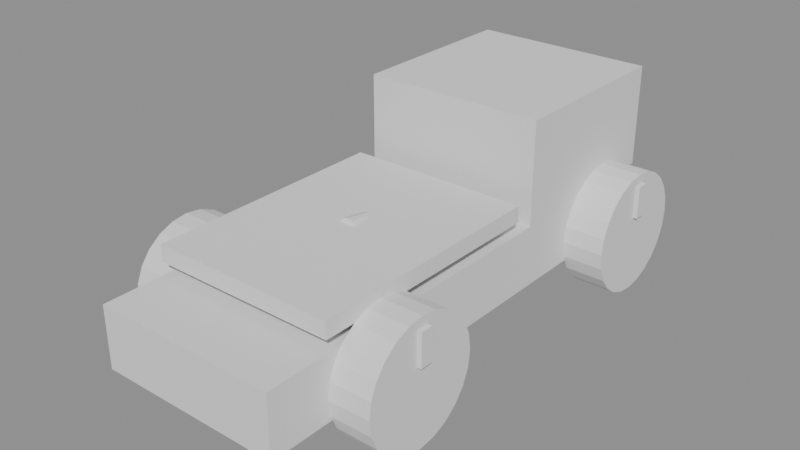 # Source: ch06_07_truck_no_drivers.blend  (saved by Blender 5.3.31; exported with 4.5.12 LTS)
import bpy
from mathutils import Matrix  # noqa: F401  (used for matrix-valued properties, if any)

bpy.ops.wm.read_factory_settings(use_empty=True)
scene = bpy.context.scene
scene.name = 'SC_TRUCK'

# ---- meshes
me_me_truck = bpy.data.meshes.new('ME_Truck')
me_me_truck.from_pydata([(-0.45, -1.3, 0.2), (-0.45, -1.3, 0.5), (-0.45, 0.9, 0.2), (-0.45, 0.9, 0.5), (0.45, -1.3, 0.2), (0.45, -1.3, 0.5), (0.45, 0.9, 0.2), (0.45, 0.9, 0.5), (-0.45, 0.3, 0.5), (-0.45, 0.3, 1.0), (-0.45, 1.2, 0.5), (-0.45, 1.2, 1.0), (0.45, 0.3, 0.5), (0.45, 0.3, 1.0), (0.45, 1.2, 0.5), (0.45, 1.2, 1.0), (-0.45, -1.0, 0.56), (-0.45, -1.0, 0.64), (-0.45, 0.2, 0.56), (-0.45, 0.2, 0.64), (0.45, -1.0, 0.56), (0.45, -1.0, 0.64), (0.45, 0.2, 0.56), (0.45, 0.2, 0.64), (-0.67, 0.87, 0.55), (-0.67, 0.87, 0.39), (-0.65, 1.2, 0.3), (-0.45, 1.2, 0.3), (-0.65, 1.19, 0.2224), (-0.45, 1.19, 0.2224), (-0.65, 1.16, 0.15), (-0.45, 1.16, 0.15), (-0.65, 1.112, 0.08787), (-0.45, 1.112, 0.08787), (-0.65, 1.05, 0.04019), (-0.45, 1.05, 0.04019), (-0.65, 0.9776, 0.01022), (-0.45, 0.9776, 0.01022), (-0.65, 0.9, 0.0), (-0.45, 0.9, 0.0), (-0.65, 0.8224, 0.01022), (-0.45, 0.8224, 0.01022), (-0.65, 0.75, 0.04019), (-0.45, 0.75, 0.04019), (-0.65, 0.6879, 0.08787), (-0.45, 0.6879, 0.08787), (-0.65, 0.6402, 0.15), (-0.45, 0.6402, 0.15), (-0.65, 0.6102, 0.2224), (-0.45, 0.6102, 0.2224), (-0.65, 0.6, 0.3), (-0.45, 0.6, 0.3), (-0.65, 0.6102, 0.3776), (-0.45, 0.6102, 0.3776), (-0.65, 0.6402, 0.45), (-0.45, 0.6402, 0.45), (-0.65, 0.6879, 0.5121), (-0.45, 0.6879, 0.5121), (-0.65, 0.75, 0.5598), (-0.45, 0.75, 0.5598), (-0.65, 0.8224, 0.5898), (-0.45, 0.8224, 0.5898), (-0.65, 0.9, 0.6), (-0.45, 0.9, 0.6), (-0.65, 0.9776, 0.5898), (-0.45, 0.9776, 0.5898), (-0.65, 1.05, 0.5598), (-0.45, 1.05, 0.5598), (-0.65, 1.112, 0.5121), (-0.45, 1.112, 0.5121), (-0.65, 1.16, 0.45), (-0.45, 1.16, 0.45), (-0.65, 1.19, 0.3776), (-0.45, 1.19, 0.3776), (-0.67, 0.93, 0.39), (-0.67, 0.93, 0.55), (-0.43, 0.87, 0.39), (-0.43, 0.87, 0.55), (-0.43, 0.93, 0.39), (-0.43, 0.93, 0.55), (0.43, 0.87, 0.55), (0.43, 0.87, 0.39), (0.45, 1.2, 0.3), (0.65, 1.2, 0.3), (0.45, 1.19, 0.2224), (0.65, 1.19, 0.2224), (0.45, 1.16, 0.15), (0.65, 1.16, 0.15), (0.45, 1.112, 0.08787), (0.65, 1.112, 0.08787), (0.45, 1.05, 0.04019), (0.65, 1.05, 0.04019), (0.45, 0.9776, 0.01022), (0.65, 0.9776, 0.01022), (0.45, 0.9, 0.0), (0.65, 0.9, 0.0), (0.45, 0.8224, 0.01022), (0.65, 0.8224, 0.01022), (0.45, 0.75, 0.04019), (0.65, 0.75, 0.04019), (0.45, 0.6879, 0.08787), (0.65, 0.6879, 0.08787), (0.45, 0.6402, 0.15), (0.65, 0.6402, 0.15), (0.45, 0.6102, 0.2224), (0.65, 0.6102, 0.2224), (0.45, 0.6, 0.3), (0.65, 0.6, 0.3), (0.45, 0.6102, 0.3776), (0.65, 0.6102, 0.3776), (0.45, 0.6402, 0.45), (0.65, 0.6402, 0.45), (0.45, 0.6879, 0.5121), (0.65, 0.6879, 0.5121), (0.45, 0.75, 0.5598), (0.65, 0.75, 0.5598), (0.45, 0.8224, 0.5898), (0.65, 0.8224, 0.5898), (0.45, 0.9, 0.6), (0.65, 0.9, 0.6), (0.45, 0.9776, 0.5898), (0.65, 0.9776, 0.5898), (0.45, 1.05, 0.5598), (0.65, 1.05, 0.5598), (0.45, 1.112, 0.5121), (0.65, 1.112, 0.5121), (0.45, 1.16, 0.45), (0.65, 1.16, 0.45), (0.45, 1.19, 0.3776), (0.65, 1.19, 0.3776), (0.43, 0.93, 0.39), (0.43, 0.93, 0.55), (0.67, 0.87, 0.39), (0.67, 0.87, 0.55), (0.67, 0.93, 0.39), (0.67, 0.93, 0.55), (-0.67, -0.73, 0.55), (-0.67, -0.73, 0.39), (-0.65, -0.4, 0.3), (-0.45, -0.4, 0.3), (-0.65, -0.4102, 0.2224), (-0.45, -0.4102, 0.2224), (-0.65, -0.4402, 0.15), (-0.45, -0.4402, 0.15), (-0.65, -0.4879, 0.08787), (-0.45, -0.4879, 0.08787), (-0.65, -0.55, 0.04019), (-0.45, -0.55, 0.04019), (-0.65, -0.6224, 0.01022), (-0.45, -0.6224, 0.01022), (-0.65, -0.7, 0.0), (-0.45, -0.7, 0.0), (-0.65, -0.7776, 0.01022), (-0.45, -0.7776, 0.01022), (-0.65, -0.85, 0.04019), (-0.45, -0.85, 0.04019), (-0.65, -0.9121, 0.08787), (-0.45, -0.9121, 0.08787), (-0.65, -0.9598, 0.15), (-0.45, -0.9598, 0.15), (-0.65, -0.9898, 0.2224), (-0.45, -0.9898, 0.2224), (-0.65, -1.0, 0.3), (-0.45, -1.0, 0.3), (-0.65, -0.9898, 0.3776), (-0.45, -0.9898, 0.3776), (-0.65, -0.9598, 0.45), (-0.45, -0.9598, 0.45), (-0.65, -0.9121, 0.5121), (-0.45, -0.9121, 0.5121), (-0.65, -0.85, 0.5598), (-0.45, -0.85, 0.5598), (-0.65, -0.7776, 0.5898), (-0.45, -0.7776, 0.5898), (-0.65, -0.7, 0.6), (-0.45, -0.7, 0.6), (-0.65, -0.6224, 0.5898), (-0.45, -0.6224, 0.5898), (-0.65, -0.55, 0.5598), (-0.45, -0.55, 0.5598), (-0.65, -0.4879, 0.5121), (-0.45, -0.4879, 0.5121), (-0.65, -0.4402, 0.45), (-0.45, -0.4402, 0.45), (-0.65, -0.4102, 0.3776), (-0.45, -0.4102, 0.3776), (-0.67, -0.67, 0.39), (-0.67, -0.67, 0.55), (-0.43, -0.73, 0.39), (-0.43, -0.73, 0.55), (-0.43, -0.67, 0.39), (-0.43, -0.67, 0.55), (0.43, -0.73, 0.39), (0.43, -0.73, 0.55), (0.45, -0.4, 0.3), (0.65, -0.4, 0.3), (0.45, -0.4102, 0.2224), (0.65, -0.4102, 0.2224), (0.45, -0.4402, 0.15), (0.65, -0.4402, 0.15), (0.45, -0.4879, 0.08787), (0.65, -0.4879, 0.08787), (0.45, -0.55, 0.04019), (0.65, -0.55, 0.04019), (0.45, -0.6224, 0.01022), (0.65, -0.6224, 0.01022), (0.45, -0.7, 0.0), (0.65, -0.7, 0.0), (0.45, -0.7776, 0.01022), (0.65, -0.7776, 0.01022), (0.45, -0.85, 0.04019), (0.65, -0.85, 0.04019), (0.45, -0.9121, 0.08787), (0.65, -0.9121, 0.08787), (0.45, -0.9598, 0.15), (0.65, -0.9598, 0.15), (0.45, -0.9898, 0.2224), (0.65, -0.9898, 0.2224), (0.45, -1.0, 0.3), (0.65, -1.0, 0.3), (0.45, -0.9898, 0.3776), (0.65, -0.9898, 0.3776), (0.45, -0.9598, 0.45), (0.65, -0.9598, 0.45), (0.45, -0.9121, 0.5121), (0.65, -0.9121, 0.5121), (0.45, -0.85, 0.5598), (0.65, -0.85, 0.5598), (0.45, -0.7776, 0.5898), (0.65, -0.7776, 0.5898), (0.45, -0.7, 0.6), (0.65, -0.7, 0.6), (0.45, -0.6224, 0.5898), (0.65, -0.6224, 0.5898), (0.45, -0.55, 0.5598), (0.65, -0.55, 0.5598), (0.45, -0.4879, 0.5121), (0.65, -0.4879, 0.5121), (0.45, -0.4402, 0.45), (0.65, -0.4402, 0.45), (0.45, -0.4102, 0.3776), (0.65, -0.4102, 0.3776), (0.43, -0.67, 0.39), (0.43, -0.67, 0.55), (0.67, -0.73, 0.39), (0.67, -0.73, 0.55), (0.67, -0.67, 0.39), (0.67, -0.67, 0.55), (0.0, 0.2079, 0.5694), (0.0, -0.3846, 0.6642), (0.025, 0.2068, 0.5628), (0.025, -0.3856, 0.6576), (0.0433, 0.2039, 0.5447), (0.0433, -0.3885, 0.6395), (0.05, 0.2, 0.52), (0.05, -0.3925, 0.6148), (0.0433, 0.1961, 0.4953), (0.0433, -0.3964, 0.5901), (0.025, 0.1932, 0.4772), (0.025, -0.3993, 0.572), (0.0, 0.1921, 0.4706), (0.0, -0.4004, 0.5654), (-0.025, 0.1932, 0.4772), (-0.025, -0.3993, 0.572), (-0.0433, 0.1961, 0.4953), (-0.0433, -0.3964, 0.5901), (-0.05, 0.2, 0.52), (-0.05, -0.3925, 0.6148), (-0.0433, 0.2039, 0.5447), (-0.0433, -0.3885, 0.6395), (-0.025, 0.2068, 0.5628), (-0.025, -0.3856, 0.6576), (0.0, -0.3047, 0.5704), (0.0, 0.2877, 0.4756), (0.015, -0.3041, 0.5743), (0.015, 0.2884, 0.4796), (0.02598, -0.3024, 0.5852), (0.02598, 0.2901, 0.4904), (0.03, -0.3, 0.6), (0.03, 0.2925, 0.5052), (0.02598, -0.2976, 0.6148), (0.02598, 0.2948, 0.52), (0.015, -0.2959, 0.6257), (0.015, 0.2966, 0.5309), (0.0, -0.2953, 0.6296), (0.0, 0.2972, 0.5348), (-0.015, -0.2959, 0.6257), (-0.015, 0.2966, 0.5309), (-0.02598, -0.2976, 0.6148), (-0.02598, 0.2948, 0.52), (-0.03, -0.3, 0.6), (-0.03, 0.2925, 0.5052), (-0.02598, -0.3024, 0.5852), (-0.02598, 0.2901, 0.4904), (-0.015, -0.3041, 0.5743), (-0.015, 0.2884, 0.4796)], [], [(0, 1, 3, 2), (2, 3, 7, 6), (6, 7, 5, 4), (4, 5, 1, 0), (2, 6, 4, 0), (7, 3, 1, 5), (8, 9, 11, 10), (10, 11, 15, 14), (14, 15, 13, 12), (12, 13, 9, 8), (10, 14, 12, 8), (15, 11, 9, 13), (16, 17, 19, 18), (18, 19, 23, 22), (22, 23, 21, 20), (20, 21, 17, 16), (18, 22, 20, 16), (23, 19, 17, 21), (154, 155, 157, 156), (144, 145, 147, 146), (26, 27, 29, 28), (264, 265, 267, 266), (196, 197, 199, 198), (28, 29, 31, 30), (254, 255, 257, 256), (90, 91, 93, 92), (30, 31, 33, 32), (216, 217, 219, 218), (32, 33, 35, 34), (104, 105, 107, 106), (160, 161, 163, 162), (34, 35, 37, 36), (140, 141, 143, 142), (88, 89, 91, 90), (36, 37, 39, 38), (286, 287, 289, 288), (282, 283, 285, 284), (38, 39, 41, 40), (102, 103, 105, 104), (276, 277, 279, 278), (40, 41, 43, 42), (86, 87, 89, 88), (42, 43, 45, 44), (156, 157, 159, 158), (146, 147, 149, 148), (44, 45, 47, 46), (100, 101, 103, 102), (46, 47, 49, 48), (202, 203, 205, 204), (84, 85, 87, 86), (48, 49, 51, 50), (212, 213, 215, 214), (50, 51, 53, 52), (98, 99, 101, 100), (258, 259, 261, 260), (52, 53, 55, 54), (142, 143, 145, 144), (82, 83, 85, 84), (54, 55, 57, 56), (256, 257, 259, 258), (200, 201, 203, 202), (56, 57, 59, 58), (96, 97, 99, 98), (210, 211, 213, 212), (58, 59, 61, 60), (79, 75, 24, 77), (60, 61, 63, 62), (158, 159, 161, 160), (74, 78, 76, 25), (62, 63, 65, 64), (94, 95, 97, 96), (76, 77, 24, 25), (64, 65, 67, 66), (270, 271, 249, 248), (78, 79, 77, 76), (66, 67, 69, 68), (255, 253, 251, 249, 271, 269, 267, 265, 263, 261, 259, 257), (74, 75, 79, 78), (68, 69, 71, 70), (29, 27, 73, 71, 69, 67, 65, 63, 61, 59, 57, 55, 53, 51, 49, 47, 45, 43, 41, 39, 37, 35, 33, 31), (25, 24, 75, 74), (70, 71, 73, 72), (106, 107, 109, 108), (92, 93, 95, 94), (72, 73, 27, 26), (26, 28, 30, 32, 34, 36, 38, 40, 42, 44, 46, 48, 50, 52, 54, 56, 58, 60, 62, 64, 66, 68, 70, 72), (108, 109, 111, 110), (198, 199, 201, 200), (138, 139, 141, 140), (110, 111, 113, 112), (266, 267, 269, 268), (278, 279, 281, 280), (112, 113, 115, 114), (152, 153, 155, 154), (114, 115, 117, 116), (135, 131, 80, 133), (116, 117, 119, 118), (214, 215, 217, 216), (130, 134, 132, 81), (118, 119, 121, 120), (150, 151, 153, 152), (132, 133, 80, 81), (120, 121, 123, 122), (252, 254, 256, 258, 260, 262, 264, 266, 268, 270, 248, 250), (134, 135, 133, 132), (122, 123, 125, 124), (250, 251, 253, 252), (130, 131, 135, 134), (124, 125, 127, 126), (95, 93, 91, 89, 87, 85, 83, 129, 127, 125, 123, 121, 119, 117, 115, 113, 111, 109, 107, 105, 103, 101, 99, 97), (81, 80, 131, 130), (126, 127, 129, 128), (162, 163, 165, 164), (148, 149, 151, 150), (128, 129, 83, 82), (108, 110, 112, 114, 116, 118, 120, 122, 124, 126, 128, 82, 84, 86, 88, 90, 92, 94, 96, 98, 100, 102, 104, 106), (164, 165, 167, 166), (194, 195, 197, 196), (166, 167, 169, 168), (252, 253, 255, 254), (168, 169, 171, 170), (208, 209, 211, 210), (274, 275, 277, 276), (170, 171, 173, 172), (268, 269, 271, 270), (191, 187, 136, 189), (172, 173, 175, 174), (186, 190, 188, 137), (174, 175, 177, 176), (206, 207, 209, 208), (188, 189, 136, 137), (176, 177, 179, 178), (284, 285, 287, 286), (190, 191, 189, 188), (178, 179, 181, 180), (186, 187, 191, 190), (180, 181, 183, 182), (163, 161, 159, 157, 155, 153, 151, 149, 147, 145, 143, 141, 139, 185, 183, 181, 179, 177, 175, 173, 171, 169, 167, 165), (137, 136, 187, 186), (182, 183, 185, 184), (218, 219, 221, 220), (204, 205, 207, 206), (184, 185, 139, 138), (140, 142, 144, 146, 148, 150, 152, 154, 156, 158, 160, 162, 164, 166, 168, 170, 172, 174, 176, 178, 180, 182, 184, 138), (220, 221, 223, 222), (248, 249, 251, 250), (272, 273, 275, 274), (222, 223, 225, 224), (224, 225, 227, 226), (262, 263, 265, 264), (226, 227, 229, 228), (247, 243, 193, 245), (228, 229, 231, 230), (242, 246, 244, 192), (280, 281, 283, 282), (230, 231, 233, 232), (244, 245, 193, 192), (260, 261, 263, 262), (232, 233, 235, 234), (246, 247, 245, 244), (234, 235, 237, 236), (242, 243, 247, 246), (236, 237, 239, 238), (192, 193, 243, 242), (204, 206, 208, 210, 212, 214, 216, 218, 220, 222, 224, 226, 228, 230, 232, 234, 236, 238, 240, 194, 196, 198, 200, 202), (238, 239, 241, 240), (288, 289, 291, 290), (240, 241, 195, 194), (223, 221, 219, 217, 215, 213, 211, 209, 207, 205, 203, 201, 199, 197, 195, 241, 239, 237, 235, 233, 231, 229, 227, 225), (290, 291, 293, 292), (280, 282, 284, 286, 288, 290, 292, 294, 272, 274, 276, 278), (292, 293, 295, 294), (294, 295, 273, 272), (287, 285, 283, 281, 279, 277, 275, 273, 295, 293, 291, 289)])
me_me_truck.update()
arm_arm_truck = bpy.data.armatures.new('ARM_Truck')  # bones are not reproduced

# ---- objects
ob_geo_truck = bpy.data.objects.new('GEO_Truck', me_me_truck)
ob_rig_truck = bpy.data.objects.new('RIG_Truck', arm_arm_truck)

# ---- transforms, parenting, visibility, modifiers, constraints
ob_geo_truck.parent = ob_rig_truck
ob_geo_truck.location = (0.0, 0.0, 0.0)
_vg = ob_geo_truck.vertex_groups.new(name='body')
_vg.add([0, 1, 2, 3, 4, 5, 6, 7, 8, 9, 10, 11, 12, 13, 14, 15], 1.0, 'REPLACE')
_vg = ob_geo_truck.vertex_groups.new(name='bed')
_vg.add([16, 17, 18, 19, 20, 21, 22, 23], 1.0, 'REPLACE')
_vg = ob_geo_truck.vertex_groups.new(name='wheel_FL')
_vg.add([24, 25, 26, 27, 28, 29, 30, 31, 32, 33, 34, 35, 36, 37, 38, 39, 40, 41, 42, 43, 44, 45, 46, 47, 48, 49, 50, 51, 52, 53, 54, 55, 56, 57, 58, 59, 60, 61, 62, 63, 64, 65, 66, 67, 68, 69, 70, 71, 72, 73, 74, 75, 76, 77, 78, 79], 1.0, 'REPLACE')
_vg = ob_geo_truck.vertex_groups.new(name='wheel_FR')
_vg.add([80, 81, 82, 83, 84, 85, 86, 87, 88, 89, 90, 91, 92, 93, 94, 95, 96, 97, 98, 99, 100, 101, 102, 103, 104, 105, 106, 107, 108, 109, 110, 111, 112, 113, 114, 115, 116, 117, 118, 119, 120, 121, 122, 123, 124, 125, 126, 127, 128, 129, 130, 131, 132, 133, 134, 135], 1.0, 'REPLACE')
_vg = ob_geo_truck.vertex_groups.new(name='wheel_RL')
_vg.add([136, 137, 138, 139, 140, 141, 142, 143, 144, 145, 146, 147, 148, 149, 150, 151, 152, 153, 154, 155, 156, 157, 158, 159, 160, 161, 162, 163, 164, 165, 166, 167, 168, 169, 170, 171, 172, 173, 174, 175, 176, 177, 178, 179, 180, 181, 182, 183, 184, 185, 186, 187, 188, 189, 190, 191], 1.0, 'REPLACE')
_vg = ob_geo_truck.vertex_groups.new(name='wheel_RR')
_vg.add([192, 193, 194, 195, 196, 197, 198, 199, 200, 201, 202, 203, 204, 205, 206, 207, 208, 209, 210, 211, 212, 213, 214, 215, 216, 217, 218, 219, 220, 221, 222, 223, 224, 225, 226, 227, 228, 229, 230, 231, 232, 233, 234, 235, 236, 237, 238, 239, 240, 241, 242, 243, 244, 245, 246, 247], 1.0, 'REPLACE')
_vg = ob_geo_truck.vertex_groups.new(name='cyl')
_vg.add([248, 249, 250, 251, 252, 253, 254, 255, 256, 257, 258, 259, 260, 261, 262, 263, 264, 265, 266, 267, 268, 269, 270, 271], 1.0, 'REPLACE')
_vg = ob_geo_truck.vertex_groups.new(name='rod')
_vg.add([272, 273, 274, 275, 276, 277, 278, 279, 280, 281, 282, 283, 284, 285, 286, 287, 288, 289, 290, 291, 292, 293, 294, 295], 1.0, 'REPLACE')
_m = ob_geo_truck.modifiers.new('Armature', 'ARMATURE')
_m.object = ob_rig_truck
ob_rig_truck.location = (0.0, 0.0, 0.0)
ob_rig_truck.show_in_front = True

# ---- collection membership
scene.collection.objects.link(ob_geo_truck)
scene.collection.objects.link(ob_rig_truck)

# ---- scene / render settings (as saved in the file)
scene.frame_start = 1; scene.frame_end = 250; scene.frame_set(1)
scene.render.engine = 'BLENDER_EEVEE_NEXT'
scene.render.bake_bias = 0.0
scene.render.bake_samples = 0
scene.render.compositor_device = 'GPU'
scene.eevee.use_volume_custom_range = False
scene.eevee.fast_gi_thickness_near = 0.1
scene.eevee.fast_gi_thickness_far = 0.0
scene.eevee.ray_tracing_options.screen_trace_thickness = 0.1
bpy.context.view_layer.update()

# ---- added for rendering (the .blend has no active camera and no usable light): camera, sun + grey world if the file has none
cam_auto = bpy.data.cameras.new('AutoCamera')
cam_auto.lens = 50.0
cam_auto.sensor_width = 36.0
cam_auto.clip_end = 1000.0
ob_auto_camera = bpy.data.objects.new('AutoCamera', cam_auto)
scene.collection.objects.link(ob_auto_camera)
ob_auto_camera.location = (2.7827, -3.38924, 2.72616)
ob_auto_camera.rotation_euler = (1.09748, -7.21219e-08, 0.694738)
scene.camera = ob_auto_camera
light_auto_sun = bpy.data.lights.new('AutoSun', 'SUN')
light_auto_sun.energy = 3.0
light_auto_sun.angle = 0.0523599
ob_auto_sun = bpy.data.objects.new('AutoSun', light_auto_sun)
scene.collection.objects.link(ob_auto_sun)
ob_auto_sun.rotation_euler = (0.872665, 0.174533, 0.523599)
if scene.world is None:
    world_auto = bpy.data.worlds.new('AutoWorld')
    world_auto.color = (0.3, 0.3, 0.3)
    scene.world = world_auto
bpy.context.view_layer.update()
